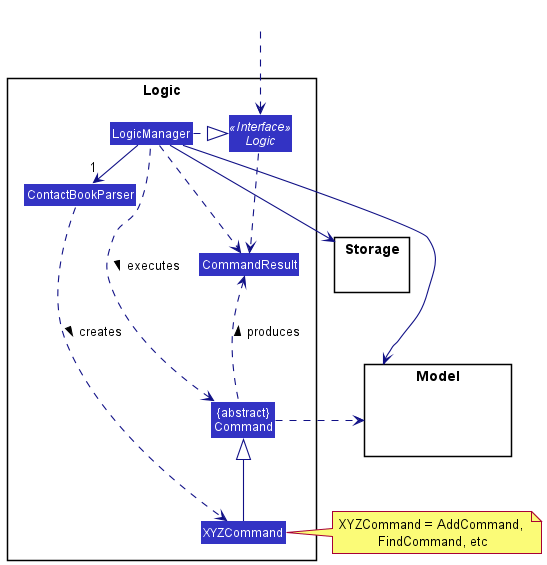

The diagram above was rendered by PlantUML. Its source (embedded in the PNG):
@startuml
!include style.puml
skinparam arrowThickness 1.1
skinparam arrowColor LOGIC_COLOR_T4
skinparam classBackgroundColor LOGIC_COLOR

package Logic {

Class ContactBookParser
Class XYZCommand
Class CommandResult
Class "{abstract}\nCommand" as Command


Interface Logic <<Interface>>
Class LogicManager
}

package Model{
Class HiddenModel #FFFFFF
}

package Storage{
}

Class HiddenOutside #FFFFFF
HiddenOutside ..> Logic

LogicManager .right.|> Logic
LogicManager -right->"1" ContactBookParser
ContactBookParser ..> XYZCommand : creates >

XYZCommand -up-|> Command
LogicManager .left.> Command : executes >

LogicManager --> Model
LogicManager --> Storage
Storage --[hidden] Model
Command .[hidden]up.> Storage
Command .right.> Model
note right of XYZCommand: XYZCommand = AddCommand, \nFindCommand, etc

Logic ..> CommandResult
LogicManager .down.> CommandResult
Command .up.> CommandResult : produces >
@enduml